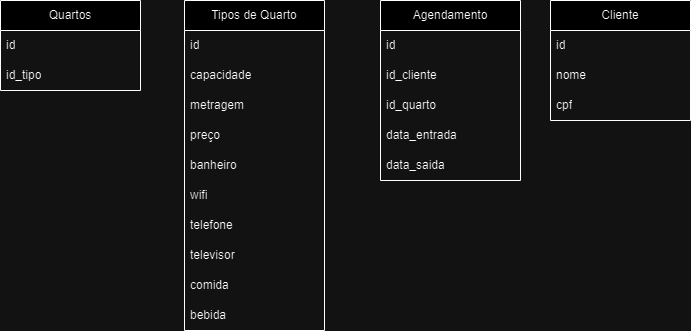

The diagram above was exported from draw.io. Its source (the exported page's mxGraphModel, read from the mxfile embedded in the PNG):
<mxGraphModel dx="872" dy="447" grid="1" gridSize="10" guides="1" tooltips="1" connect="1" arrows="1" fold="1" page="1" pageScale="1" pageWidth="827" pageHeight="1169" math="0" shadow="0">
  <root>
    <mxCell id="0" />
    <mxCell id="1" parent="0" />
    <mxCell id="K2f2NFTUuFM_ejZRhpev-1" value="Quartos" style="swimlane;fontStyle=0;childLayout=stackLayout;horizontal=1;startSize=30;horizontalStack=0;resizeParent=1;resizeParentMax=0;resizeLast=0;collapsible=1;marginBottom=0;whiteSpace=wrap;html=1;" vertex="1" parent="1">
      <mxGeometry x="90" y="180" width="140" height="90" as="geometry" />
    </mxCell>
    <mxCell id="K2f2NFTUuFM_ejZRhpev-2" value="id" style="text;strokeColor=none;fillColor=none;align=left;verticalAlign=middle;spacingLeft=4;spacingRight=4;overflow=hidden;points=[[0,0.5],[1,0.5]];portConstraint=eastwest;rotatable=0;whiteSpace=wrap;html=1;" vertex="1" parent="K2f2NFTUuFM_ejZRhpev-1">
      <mxGeometry y="30" width="140" height="30" as="geometry" />
    </mxCell>
    <mxCell id="K2f2NFTUuFM_ejZRhpev-3" value="id_tipo" style="text;strokeColor=none;fillColor=none;align=left;verticalAlign=middle;spacingLeft=4;spacingRight=4;overflow=hidden;points=[[0,0.5],[1,0.5]];portConstraint=eastwest;rotatable=0;whiteSpace=wrap;html=1;" vertex="1" parent="K2f2NFTUuFM_ejZRhpev-1">
      <mxGeometry y="60" width="140" height="30" as="geometry" />
    </mxCell>
    <mxCell id="K2f2NFTUuFM_ejZRhpev-5" value="Tipos de Quarto" style="swimlane;fontStyle=0;childLayout=stackLayout;horizontal=1;startSize=30;horizontalStack=0;resizeParent=1;resizeParentMax=0;resizeLast=0;collapsible=1;marginBottom=0;whiteSpace=wrap;html=1;" vertex="1" parent="1">
      <mxGeometry x="274" y="180" width="140" height="330" as="geometry" />
    </mxCell>
    <mxCell id="K2f2NFTUuFM_ejZRhpev-6" value="id" style="text;strokeColor=none;fillColor=none;align=left;verticalAlign=middle;spacingLeft=4;spacingRight=4;overflow=hidden;points=[[0,0.5],[1,0.5]];portConstraint=eastwest;rotatable=0;whiteSpace=wrap;html=1;" vertex="1" parent="K2f2NFTUuFM_ejZRhpev-5">
      <mxGeometry y="30" width="140" height="30" as="geometry" />
    </mxCell>
    <mxCell id="K2f2NFTUuFM_ejZRhpev-7" value="capacidade" style="text;strokeColor=none;fillColor=none;align=left;verticalAlign=middle;spacingLeft=4;spacingRight=4;overflow=hidden;points=[[0,0.5],[1,0.5]];portConstraint=eastwest;rotatable=0;whiteSpace=wrap;html=1;" vertex="1" parent="K2f2NFTUuFM_ejZRhpev-5">
      <mxGeometry y="60" width="140" height="30" as="geometry" />
    </mxCell>
    <mxCell id="K2f2NFTUuFM_ejZRhpev-8" value="metragem" style="text;strokeColor=none;fillColor=none;align=left;verticalAlign=middle;spacingLeft=4;spacingRight=4;overflow=hidden;points=[[0,0.5],[1,0.5]];portConstraint=eastwest;rotatable=0;whiteSpace=wrap;html=1;" vertex="1" parent="K2f2NFTUuFM_ejZRhpev-5">
      <mxGeometry y="90" width="140" height="30" as="geometry" />
    </mxCell>
    <mxCell id="K2f2NFTUuFM_ejZRhpev-11" value="preço" style="text;strokeColor=none;fillColor=none;align=left;verticalAlign=middle;spacingLeft=4;spacingRight=4;overflow=hidden;points=[[0,0.5],[1,0.5]];portConstraint=eastwest;rotatable=0;whiteSpace=wrap;html=1;" vertex="1" parent="K2f2NFTUuFM_ejZRhpev-5">
      <mxGeometry y="120" width="140" height="30" as="geometry" />
    </mxCell>
    <mxCell id="K2f2NFTUuFM_ejZRhpev-14" value="banheiro" style="text;strokeColor=none;fillColor=none;align=left;verticalAlign=middle;spacingLeft=4;spacingRight=4;overflow=hidden;points=[[0,0.5],[1,0.5]];portConstraint=eastwest;rotatable=0;whiteSpace=wrap;html=1;" vertex="1" parent="K2f2NFTUuFM_ejZRhpev-5">
      <mxGeometry y="150" width="140" height="30" as="geometry" />
    </mxCell>
    <mxCell id="K2f2NFTUuFM_ejZRhpev-24" value="wifi" style="text;strokeColor=none;fillColor=none;align=left;verticalAlign=middle;spacingLeft=4;spacingRight=4;overflow=hidden;points=[[0,0.5],[1,0.5]];portConstraint=eastwest;rotatable=0;whiteSpace=wrap;html=1;" vertex="1" parent="K2f2NFTUuFM_ejZRhpev-5">
      <mxGeometry y="180" width="140" height="30" as="geometry" />
    </mxCell>
    <mxCell id="K2f2NFTUuFM_ejZRhpev-25" value="telefone" style="text;strokeColor=none;fillColor=none;align=left;verticalAlign=middle;spacingLeft=4;spacingRight=4;overflow=hidden;points=[[0,0.5],[1,0.5]];portConstraint=eastwest;rotatable=0;whiteSpace=wrap;html=1;" vertex="1" parent="K2f2NFTUuFM_ejZRhpev-5">
      <mxGeometry y="210" width="140" height="30" as="geometry" />
    </mxCell>
    <mxCell id="K2f2NFTUuFM_ejZRhpev-22" value="televisor" style="text;strokeColor=none;fillColor=none;align=left;verticalAlign=middle;spacingLeft=4;spacingRight=4;overflow=hidden;points=[[0,0.5],[1,0.5]];portConstraint=eastwest;rotatable=0;whiteSpace=wrap;html=1;" vertex="1" parent="K2f2NFTUuFM_ejZRhpev-5">
      <mxGeometry y="240" width="140" height="30" as="geometry" />
    </mxCell>
    <mxCell id="K2f2NFTUuFM_ejZRhpev-27" value="comida" style="text;strokeColor=none;fillColor=none;align=left;verticalAlign=middle;spacingLeft=4;spacingRight=4;overflow=hidden;points=[[0,0.5],[1,0.5]];portConstraint=eastwest;rotatable=0;whiteSpace=wrap;html=1;" vertex="1" parent="K2f2NFTUuFM_ejZRhpev-5">
      <mxGeometry y="270" width="140" height="30" as="geometry" />
    </mxCell>
    <mxCell id="K2f2NFTUuFM_ejZRhpev-26" value="bebida" style="text;strokeColor=none;fillColor=none;align=left;verticalAlign=middle;spacingLeft=4;spacingRight=4;overflow=hidden;points=[[0,0.5],[1,0.5]];portConstraint=eastwest;rotatable=0;whiteSpace=wrap;html=1;" vertex="1" parent="K2f2NFTUuFM_ejZRhpev-5">
      <mxGeometry y="300" width="140" height="30" as="geometry" />
    </mxCell>
    <mxCell id="K2f2NFTUuFM_ejZRhpev-9" value="Agendamento" style="swimlane;fontStyle=0;childLayout=stackLayout;horizontal=1;startSize=30;horizontalStack=0;resizeParent=1;resizeParentMax=0;resizeLast=0;collapsible=1;marginBottom=0;whiteSpace=wrap;html=1;" vertex="1" parent="1">
      <mxGeometry x="470" y="180" width="140" height="180" as="geometry" />
    </mxCell>
    <mxCell id="K2f2NFTUuFM_ejZRhpev-10" value="id" style="text;strokeColor=none;fillColor=none;align=left;verticalAlign=middle;spacingLeft=4;spacingRight=4;overflow=hidden;points=[[0,0.5],[1,0.5]];portConstraint=eastwest;rotatable=0;whiteSpace=wrap;html=1;" vertex="1" parent="K2f2NFTUuFM_ejZRhpev-9">
      <mxGeometry y="30" width="140" height="30" as="geometry" />
    </mxCell>
    <mxCell id="K2f2NFTUuFM_ejZRhpev-33" value="id_cliente" style="text;strokeColor=none;fillColor=none;align=left;verticalAlign=middle;spacingLeft=4;spacingRight=4;overflow=hidden;points=[[0,0.5],[1,0.5]];portConstraint=eastwest;rotatable=0;whiteSpace=wrap;html=1;" vertex="1" parent="K2f2NFTUuFM_ejZRhpev-9">
      <mxGeometry y="60" width="140" height="30" as="geometry" />
    </mxCell>
    <mxCell id="K2f2NFTUuFM_ejZRhpev-36" value="id_quarto" style="text;strokeColor=none;fillColor=none;align=left;verticalAlign=middle;spacingLeft=4;spacingRight=4;overflow=hidden;points=[[0,0.5],[1,0.5]];portConstraint=eastwest;rotatable=0;whiteSpace=wrap;html=1;" vertex="1" parent="K2f2NFTUuFM_ejZRhpev-9">
      <mxGeometry y="90" width="140" height="30" as="geometry" />
    </mxCell>
    <mxCell id="K2f2NFTUuFM_ejZRhpev-34" value="data_entrada" style="text;strokeColor=none;fillColor=none;align=left;verticalAlign=middle;spacingLeft=4;spacingRight=4;overflow=hidden;points=[[0,0.5],[1,0.5]];portConstraint=eastwest;rotatable=0;whiteSpace=wrap;html=1;" vertex="1" parent="K2f2NFTUuFM_ejZRhpev-9">
      <mxGeometry y="120" width="140" height="30" as="geometry" />
    </mxCell>
    <mxCell id="K2f2NFTUuFM_ejZRhpev-35" value="data_saida" style="text;strokeColor=none;fillColor=none;align=left;verticalAlign=middle;spacingLeft=4;spacingRight=4;overflow=hidden;points=[[0,0.5],[1,0.5]];portConstraint=eastwest;rotatable=0;whiteSpace=wrap;html=1;" vertex="1" parent="K2f2NFTUuFM_ejZRhpev-9">
      <mxGeometry y="150" width="140" height="30" as="geometry" />
    </mxCell>
    <mxCell id="K2f2NFTUuFM_ejZRhpev-28" value="Cliente" style="swimlane;fontStyle=0;childLayout=stackLayout;horizontal=1;startSize=30;horizontalStack=0;resizeParent=1;resizeParentMax=0;resizeLast=0;collapsible=1;marginBottom=0;whiteSpace=wrap;html=1;" vertex="1" parent="1">
      <mxGeometry x="640" y="180" width="140" height="120" as="geometry" />
    </mxCell>
    <mxCell id="K2f2NFTUuFM_ejZRhpev-30" value="id" style="text;strokeColor=none;fillColor=none;align=left;verticalAlign=middle;spacingLeft=4;spacingRight=4;overflow=hidden;points=[[0,0.5],[1,0.5]];portConstraint=eastwest;rotatable=0;whiteSpace=wrap;html=1;" vertex="1" parent="K2f2NFTUuFM_ejZRhpev-28">
      <mxGeometry y="30" width="140" height="30" as="geometry" />
    </mxCell>
    <mxCell id="K2f2NFTUuFM_ejZRhpev-29" value="nome" style="text;strokeColor=none;fillColor=none;align=left;verticalAlign=middle;spacingLeft=4;spacingRight=4;overflow=hidden;points=[[0,0.5],[1,0.5]];portConstraint=eastwest;rotatable=0;whiteSpace=wrap;html=1;" vertex="1" parent="K2f2NFTUuFM_ejZRhpev-28">
      <mxGeometry y="60" width="140" height="30" as="geometry" />
    </mxCell>
    <mxCell id="K2f2NFTUuFM_ejZRhpev-31" value="cpf" style="text;strokeColor=none;fillColor=none;align=left;verticalAlign=middle;spacingLeft=4;spacingRight=4;overflow=hidden;points=[[0,0.5],[1,0.5]];portConstraint=eastwest;rotatable=0;whiteSpace=wrap;html=1;" vertex="1" parent="K2f2NFTUuFM_ejZRhpev-28">
      <mxGeometry y="90" width="140" height="30" as="geometry" />
    </mxCell>
  </root>
</mxGraphModel>